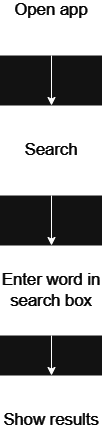

The diagram above was exported from draw.io. Its source (the exported page's mxGraphModel, read from the mxfile embedded in the PNG):
<mxGraphModel dx="1290" dy="569" grid="1" gridSize="10" guides="1" tooltips="1" connect="1" arrows="1" fold="1" page="1" pageScale="1" pageWidth="827" pageHeight="1169" math="0" shadow="0">
  <root>
    <mxCell id="0" />
    <mxCell id="1" parent="0" />
    <mxCell id="tvqNLdj3EKtRoZ97PjMl-4" style="edgeStyle=orthogonalEdgeStyle;rounded=0;orthogonalLoop=1;jettySize=auto;html=1;exitX=0.5;exitY=1;exitDx=0;exitDy=0;entryX=0.5;entryY=0;entryDx=0;entryDy=0;" parent="1" target="tvqNLdj3EKtRoZ97PjMl-5" edge="1">
      <mxGeometry relative="1" as="geometry">
        <mxPoint x="380" y="240" as="targetPoint" />
        <mxPoint x="380" y="180" as="sourcePoint" />
      </mxGeometry>
    </mxCell>
    <mxCell id="5lpXQZBctoKWJX9nJXHd-10" style="edgeStyle=orthogonalEdgeStyle;rounded=0;orthogonalLoop=1;jettySize=auto;html=1;exitX=0.5;exitY=1;exitDx=0;exitDy=0;entryX=0.5;entryY=0;entryDx=0;entryDy=0;" edge="1" parent="1" source="5lpXQZBctoKWJX9nJXHd-2" target="5lpXQZBctoKWJX9nJXHd-4">
      <mxGeometry relative="1" as="geometry" />
    </mxCell>
    <mxCell id="5lpXQZBctoKWJX9nJXHd-2" value="Search" style="html=1;overflow=block;blockSpacing=1;whiteSpace=wrap;fontSize=16.7;spacing=9;strokeColor=#unset;rounded=1;absoluteArcSize=1;arcSize=9;fillColor=#unset;strokeWidth=NaN;lucidId=HCYwvt7rshUE;fontColor=#FFFFFF;" vertex="1" parent="1">
      <mxGeometry x="300" y="170" width="120" height="90" as="geometry" />
    </mxCell>
    <mxCell id="5lpXQZBctoKWJX9nJXHd-11" style="edgeStyle=orthogonalEdgeStyle;rounded=0;orthogonalLoop=1;jettySize=auto;html=1;exitX=0.5;exitY=1;exitDx=0;exitDy=0;entryX=0.5;entryY=0;entryDx=0;entryDy=0;" edge="1" parent="1" source="5lpXQZBctoKWJX9nJXHd-4" target="5lpXQZBctoKWJX9nJXHd-5">
      <mxGeometry relative="1" as="geometry" />
    </mxCell>
    <mxCell id="5lpXQZBctoKWJX9nJXHd-4" value="Enter word in search box" style="html=1;overflow=block;blockSpacing=1;whiteSpace=wrap;fontSize=16.7;spacing=9;strokeColor=#unset;rounded=1;absoluteArcSize=1;arcSize=9;fillColor=#unset;strokeWidth=NaN;lucidId=HCYwvt7rshUE;fontColor=#FFFFFF;" vertex="1" parent="1">
      <mxGeometry x="300" y="310" width="120" height="90" as="geometry" />
    </mxCell>
    <mxCell id="5lpXQZBctoKWJX9nJXHd-5" value="Show results" style="html=1;overflow=block;blockSpacing=1;whiteSpace=wrap;fontSize=16.7;spacing=9;strokeColor=#unset;rounded=1;absoluteArcSize=1;arcSize=9;fillColor=#unset;strokeWidth=NaN;lucidId=HCYwvt7rshUE;fontColor=#FFFFFF;" vertex="1" parent="1">
      <mxGeometry x="300" y="440" width="120" height="90" as="geometry" />
    </mxCell>
    <mxCell id="5lpXQZBctoKWJX9nJXHd-9" style="edgeStyle=orthogonalEdgeStyle;rounded=0;orthogonalLoop=1;jettySize=auto;html=1;exitX=0.5;exitY=1;exitDx=0;exitDy=0;entryX=0.5;entryY=0;entryDx=0;entryDy=0;" edge="1" parent="1" source="5lpXQZBctoKWJX9nJXHd-8" target="5lpXQZBctoKWJX9nJXHd-2">
      <mxGeometry relative="1" as="geometry" />
    </mxCell>
    <mxCell id="5lpXQZBctoKWJX9nJXHd-8" value="Open app" style="html=1;overflow=block;blockSpacing=1;whiteSpace=wrap;fontSize=16.7;spacing=9;strokeColor=#unset;rounded=1;absoluteArcSize=1;arcSize=9;fillColor=#unset;strokeWidth=NaN;lucidId=HCYwvt7rshUE;fontColor=#FFFFFF;" vertex="1" parent="1">
      <mxGeometry x="300" y="30" width="120" height="90" as="geometry" />
    </mxCell>
  </root>
</mxGraphModel>